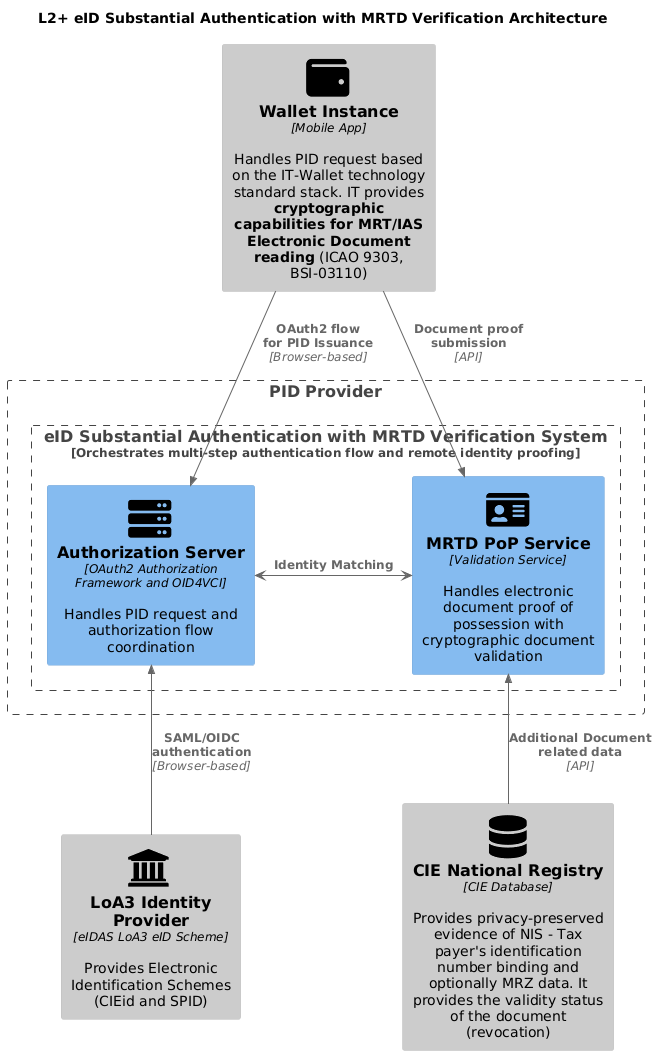

The diagram above was rendered by PlantUML. Its source (embedded in the PNG):
@startuml L2+ Multi-Step Authorization Architecture
'!theme cerulean-outline
!include <C4/C4_Component>
HIDE_STEREOTYPE()
'LAYOUT_WITH_LEGEND()

' Define SPRITES
!include <tupadr3/common>
!include <tupadr3/font-awesome-5/database>
!include <tupadr3/font-awesome-5/server>
!include <tupadr3/font-awesome-5/id_card>
!include <tupadr3/font-awesome-5/wallet>
!include <tupadr3/font-awesome/institution>

title L2+ eID Substantial Authentication with MRTD Verification Architecture

Component_Ext(wallet, "Wallet Instance", "Mobile App", "Handles PID request based on the IT-Wallet technology standard stack. IT provides **cryptographic capabilities for MRT/IAS Electronic Document reading** (ICAO 9303, BSI-03110)",$sprite="wallet")

Boundary(issuer, "PID Provider") {
    Boundary(multi_step_authz, "eID Substantial Authentication with MRTD Verification System", "Orchestrates multi-step authentication flow and remote identity proofing") {
        Component(pid_authz_server, "Authorization Server", "OAuth2 Authorization Framework and OID4VCI", "Handles PID request and authorization flow coordination",$sprite="server")
        Component(doc_pop_service, "MRTD PoP Service", "Validation Service", "Handles electronic document proof of possession with cryptographic document validation",$sprite="id_card")
    }
}

Component_Ext(loa3_idp, "LoA3 Identity Provider", "eIDAS LoA3 eID Scheme", "Provides Electronic Identification Schemes (CIEid and SPID)",$sprite="institution")

Component_Ext(cie_registry, "CIE National Registry", "CIE Database", "Provides privacy-preserved evidence of NIS - Tax payer's identification number binding and optionally MRZ data. It provides the validity status of the document (revocation)",$sprite="database")

Rel(wallet, pid_authz_server, "OAuth2 flow \nfor PID Issuance", "Browser-based")

Rel(wallet, doc_pop_service, "Document proof submission", "API")

pid_authz_server <-> doc_pop_service : "**Identity Matching**"

Rel_Back(pid_authz_server, loa3_idp, "SAML/OIDC authentication", "Browser-based")

Rel_Back(doc_pop_service, cie_registry, "Additional Document related data", "API")
@enduml